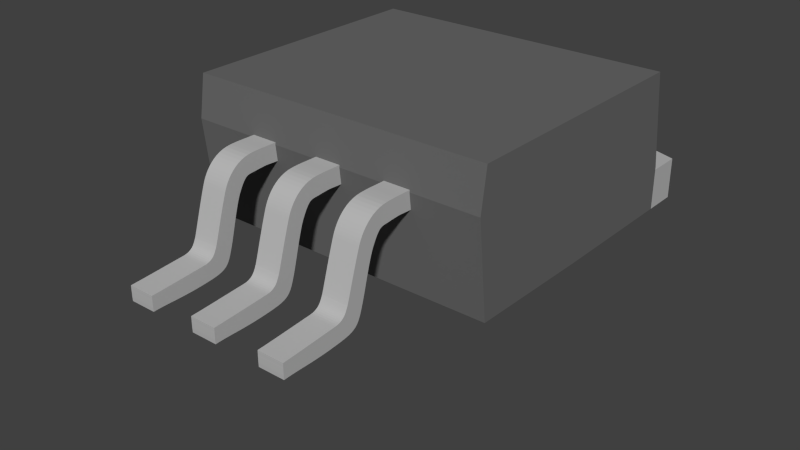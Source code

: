 # Source: TL783CKTTR.blend  (saved by Blender 2.75.0; exported with 4.5.12 LTS)
import bpy
from mathutils import Matrix  # noqa: F401  (used for matrix-valued properties, if any)

bpy.ops.wm.read_factory_settings(use_empty=True)
scene = bpy.context.scene
scene.name = 'Scene'

# ---- collections
col_collection_1 = bpy.data.collections.new('Collection 1'); scene.collection.children.link(col_collection_1)
col_collection_2 = bpy.data.collections.new('Collection 2'); scene.collection.children.link(col_collection_2)
col_collection_2.hide_render = True
col_collection_2.hide_viewport = True

# ---- materials (node trees are filled in below, after node groups)
mat_pins = bpy.data.materials.new('Pins')
mat_pins.alpha_threshold = 0.0
mat_pins.use_transparent_shadow = False
mat_pins.diffuse_color = (0.4869, 0.4869, 0.4869, 1.0)
mat_pins.roughness = 0.5
mat_body = bpy.data.materials.new('Body')
mat_body.alpha_threshold = 0.0
mat_body.use_transparent_shadow = False
mat_body.diffuse_color = (0.1424, 0.1424, 0.1424, 1.0)
mat_body.roughness = 0.5

# ---- material node trees

# ---- world
world_world = bpy.data.worlds.new('World'); scene.world = world_world
world_world.color = (0.05088, 0.05088, 0.05088)
world_world.use_sun_shadow = False
world_world.sun_shadow_jitter_overblur = 0.0
world_world.cycles.sampling_method = 'MANUAL'
world_world.cycles.sample_map_resolution = 256

# ---- meshes
me_mesh_002 = bpy.data.meshes.new('Mesh.002')
me_mesh_002.from_pydata([(-0.455, 2.378, 1.283), (-0.455, 2.257, 1.287), (-0.455, 2.162, 1.291), (-0.455, 2.085, 1.296), (-0.455, 2.024, 1.299), (-0.455, 1.971, 1.302), (-0.455, 1.923, 1.304), (-0.455, 1.874, 1.305), (-0.455, 1.818, 1.304), (-0.455, 1.751, 1.301), (-0.455, 1.667, 1.295), (-0.455, 1.561, 1.287), (-0.455, 1.428, 1.275), (-0.455, 1.356, 1.27), (-0.455, 1.292, 1.266), (-0.455, 1.236, 1.262), (-0.455, 1.185, 1.254), (-0.455, 1.138, 1.241), (-0.455, 1.094, 1.22), (-0.455, 1.051, 1.189), (-0.455, 1.007, 1.145), (-0.455, 0.9611, 1.087), (-0.455, 0.9117, 1.013), (-0.455, 0.8572, 0.9186), (-0.455, 0.7961, 0.8031), (-0.455, 0.7551, 0.7135), (-0.455, 0.7137, 0.6062), (-0.455, 0.6722, 0.4843), (-0.455, 0.6307, 0.3512), (-0.455, 0.5896, 0.2101), (-0.455, 0.5492, 0.06432), (-0.455, 0.5096, -0.08284), (-0.455, 0.4711, -0.2281), (-0.455, 0.434, -0.3682), (-0.455, 0.3985, -0.4998), (-0.455, 0.365, -0.6196), (-0.455, 0.3336, -0.7244), (-0.455, 0.2869, -0.8697), (-0.455, 0.2433, -0.9945), (-0.455, 0.1997, -1.101), (-0.455, 0.1532, -1.19), (-0.455, 0.1007, -1.264), (-0.455, 0.03922, -1.325), (-0.455, -0.03416, -1.374), (-0.455, -0.1225, -1.414), (-0.455, -0.2287, -1.446), (-0.455, -0.3558, -1.471), (-0.455, -0.5067, -1.493), (-0.455, -0.6846, -1.511), (-0.455, -0.9156, -1.531), (-0.455, -1.128, -1.545), (-0.455, -1.324, -1.554), (-0.455, -1.504, -1.559), (-0.455, -1.672, -1.562), (-0.455, -1.829, -1.563), (-0.455, -1.977, -1.562), (-0.455, -2.118, -1.562), (-0.455, -2.254, -1.563), (-0.455, -2.386, -1.565), (-0.455, -2.517, -1.57), (-0.455, -2.648, -1.579), (-0.455, -2.65, -1.52), (-0.455, -2.652, -1.469), (-0.455, -2.653, -1.424), (-0.455, -2.653, -1.383), (-0.455, -2.653, -1.346), (-0.455, -2.653, -1.31), (-0.455, -2.653, -1.276), (-0.455, -2.653, -1.241), (-0.455, -2.652, -1.203), (-0.455, -2.652, -1.163), (-0.455, -2.652, -1.118), (-0.455, -2.651, -1.067), (-0.455, -2.508, -1.058), (-0.455, -2.356, -1.049), (-0.455, -2.196, -1.038), (-0.455, -2.032, -1.027), (-0.455, -1.864, -1.015), (-0.455, -1.694, -1.002), (-0.455, -1.525, -0.9896), (-0.455, -1.357, -0.977), (-0.455, -1.192, -0.9646), (-0.455, -1.033, -0.9526), (-0.455, -0.8809, -0.9414), (-0.455, -0.7373, -0.931), (-0.455, -0.6526, -0.9199), (-0.455, -0.5797, -0.9008), (-0.455, -0.5175, -0.875), (-0.455, -0.4648, -0.8436), (-0.455, -0.4206, -0.8078), (-0.455, -0.3837, -0.7688), (-0.455, -0.3531, -0.7277), (-0.455, -0.3276, -0.6856), (-0.455, -0.3062, -0.6439), (-0.455, -0.2877, -0.6035), (-0.455, -0.271, -0.5657), (-0.455, -0.255, -0.5316), (-0.455, -0.2328, -0.4666), (-0.455, -0.2057, -0.382), (-0.455, -0.1743, -0.2802), (-0.455, -0.139, -0.1635), (-0.455, -0.09999, -0.03409), (-0.455, -0.05782, 0.1056), (-0.455, -0.01283, 0.2533), (-0.455, 0.03459, 0.4068), (-0.455, 0.08405, 0.5637), (-0.455, 0.1352, 0.7217), (-0.455, 0.1875, 0.8785), (-0.455, 0.2408, 1.032), (-0.455, 0.275, 1.119), (-0.455, 0.3182, 1.209), (-0.455, 0.3707, 1.302), (-0.455, 0.4331, 1.394), (-0.455, 0.5059, 1.484), (-0.455, 0.5894, 1.57), (-0.455, 0.6842, 1.65), (-0.455, 0.7907, 1.722), (-0.455, 0.9094, 1.783), (-0.455, 1.041, 1.832), (-0.455, 1.185, 1.867), (-0.455, 1.343, 1.886), (-0.455, 1.439, 1.891), (-0.455, 1.523, 1.894), (-0.455, 1.597, 1.896), (-0.455, 1.666, 1.897), (-0.455, 1.733, 1.897), (-0.455, 1.8, 1.896), (-0.455, 1.872, 1.895), (-0.455, 1.951, 1.894), (-0.455, 2.041, 1.893), (-0.455, 2.145, 1.892), (-0.455, 2.267, 1.892), (-0.455, 2.41, 1.893), (-0.455, 2.407, 1.779), (-0.455, 2.404, 1.687), (-0.455, 2.401, 1.614), (-0.455, 2.398, 1.557), (-0.455, 2.396, 1.512), (-0.455, 2.393, 1.477), (-0.455, 2.39, 1.448), (-0.455, 2.388, 1.422), (-0.455, 2.385, 1.396), (-0.455, 2.383, 1.366), (-0.455, 2.38, 1.33), (0.455, 2.378, 1.283), (0.455, 2.257, 1.287), (0.455, 2.162, 1.291), (0.455, 2.085, 1.296), (0.455, 2.024, 1.299), (0.455, 1.971, 1.302), (0.455, 1.923, 1.304), (0.455, 1.874, 1.305), (0.455, 1.818, 1.304), (0.455, 1.751, 1.301), (0.455, 1.667, 1.295), (0.455, 1.561, 1.287), (0.455, 1.428, 1.275), (0.455, 1.356, 1.27), (0.455, 1.292, 1.266), (0.455, 1.236, 1.262), (0.455, 1.185, 1.254), (0.455, 1.138, 1.241), (0.455, 1.094, 1.22), (0.455, 1.051, 1.189), (0.455, 1.007, 1.145), (0.455, 0.9611, 1.087), (0.455, 0.9117, 1.013), (0.455, 0.8572, 0.9186), (0.455, 0.7961, 0.8031), (0.455, 0.7551, 0.7135), (0.455, 0.7137, 0.6062), (0.455, 0.6722, 0.4843), (0.455, 0.6307, 0.3512), (0.455, 0.5896, 0.2101), (0.455, 0.5492, 0.06432), (0.455, 0.5096, -0.08284), (0.455, 0.4711, -0.2281), (0.455, 0.434, -0.3682), (0.455, 0.3985, -0.4998), (0.455, 0.365, -0.6196), (0.455, 0.3336, -0.7244), (0.455, 0.2869, -0.8697), (0.455, 0.2433, -0.9945), (0.455, 0.1997, -1.101), (0.455, 0.1532, -1.19), (0.455, 0.1007, -1.264), (0.455, 0.03922, -1.325), (0.455, -0.03416, -1.374), (0.455, -0.1225, -1.414), (0.455, -0.2287, -1.446), (0.455, -0.3558, -1.471), (0.455, -0.5067, -1.493), (0.455, -0.6846, -1.511), (0.455, -0.9156, -1.531), (0.455, -1.128, -1.545), (0.455, -1.324, -1.554), (0.455, -1.504, -1.559), (0.455, -1.672, -1.562), (0.455, -1.829, -1.563), (0.455, -1.977, -1.562), (0.455, -2.118, -1.562), (0.455, -2.254, -1.563), (0.455, -2.386, -1.565), (0.455, -2.517, -1.57), (0.455, -2.648, -1.579), (0.455, -2.65, -1.52), (0.455, -2.652, -1.469), (0.455, -2.653, -1.424), (0.455, -2.653, -1.383), (0.455, -2.653, -1.346), (0.455, -2.653, -1.31), (0.455, -2.653, -1.276), (0.455, -2.653, -1.241), (0.455, -2.652, -1.203), (0.455, -2.652, -1.163), (0.455, -2.652, -1.118), (0.455, -2.651, -1.067), (0.455, -2.508, -1.058), (0.455, -2.356, -1.049), (0.455, -2.196, -1.038), (0.455, -2.032, -1.027), (0.455, -1.864, -1.015), (0.455, -1.694, -1.002), (0.455, -1.525, -0.9896), (0.455, -1.357, -0.977), (0.455, -1.192, -0.9646), (0.455, -1.033, -0.9526), (0.455, -0.8809, -0.9414), (0.455, -0.7373, -0.931), (0.455, -0.6526, -0.9199), (0.455, -0.5797, -0.9008), (0.455, -0.5175, -0.875), (0.455, -0.4648, -0.8436), (0.455, -0.4206, -0.8078), (0.455, -0.3837, -0.7688), (0.455, -0.3531, -0.7277), (0.455, -0.3276, -0.6856), (0.455, -0.3062, -0.6439), (0.455, -0.2877, -0.6035), (0.455, -0.271, -0.5657), (0.455, -0.255, -0.5316), (0.455, -0.2328, -0.4666), (0.455, -0.2057, -0.382), (0.455, -0.1743, -0.2802), (0.455, -0.139, -0.1635), (0.455, -0.09999, -0.03409), (0.455, -0.05782, 0.1056), (0.455, -0.01283, 0.2533), (0.455, 0.03459, 0.4068), (0.455, 0.08405, 0.5637), (0.455, 0.1352, 0.7217), (0.455, 0.1875, 0.8785), (0.455, 0.2408, 1.032), (0.455, 0.275, 1.119), (0.455, 0.3182, 1.209), (0.455, 0.3707, 1.302), (0.455, 0.4331, 1.394), (0.455, 0.5059, 1.484), (0.455, 0.5894, 1.57), (0.455, 0.6842, 1.65), (0.455, 0.7907, 1.722), (0.455, 0.9094, 1.783), (0.455, 1.041, 1.832), (0.455, 1.185, 1.867), (0.455, 1.343, 1.886), (0.455, 1.439, 1.891), (0.455, 1.523, 1.894), (0.455, 1.597, 1.896), (0.455, 1.666, 1.897), (0.455, 1.733, 1.897), (0.455, 1.8, 1.896), (0.455, 1.872, 1.895), (0.455, 1.951, 1.894), (0.455, 2.041, 1.893), (0.455, 2.145, 1.892), (0.455, 2.267, 1.892), (0.455, 2.41, 1.893), (0.455, 2.407, 1.779), (0.455, 2.404, 1.687), (0.455, 2.401, 1.614), (0.455, 2.398, 1.557), (0.455, 2.396, 1.512), (0.455, 2.393, 1.477), (0.455, 2.39, 1.448), (0.455, 2.388, 1.422), (0.455, 2.385, 1.396), (0.455, 2.383, 1.366), (0.455, 2.38, 1.33)], [], [(0, 1, 2, 3, 4, 5, 6, 7, 8, 9, 10, 11, 12, 13, 14, 15, 16, 17, 18, 19, 20, 21, 22, 23, 24, 25, 26, 27, 28, 29, 30, 31, 32, 33, 34, 35, 36, 37, 38, 39, 40, 41, 42, 43, 44, 45, 46, 47, 48, 49, 50, 51, 52, 53, 54, 55, 56, 57, 58, 59, 60, 61, 62, 63, 64, 65, 66, 67, 68, 69, 70, 71, 72, 73, 74, 75, 76, 77, 78, 79, 80, 81, 82, 83, 84, 85, 86, 87, 88, 89, 90, 91, 92, 93, 94, 95, 96, 97, 98, 99, 100, 101, 102, 103, 104, 105, 106, 107, 108, 109, 110, 111, 112, 113, 114, 115, 116, 117, 118, 119, 120, 121, 122, 123, 124, 125, 126, 127, 128, 129, 130, 131, 132, 133, 134, 135, 136, 137, 138, 139, 140, 141, 142, 143), (144, 287, 286, 285, 284, 283, 282, 281, 280, 279, 278, 277, 276, 275, 274, 273, 272, 271, 270, 269, 268, 267, 266, 265, 264, 263, 262, 261, 260, 259, 258, 257, 256, 255, 254, 253, 252, 251, 250, 249, 248, 247, 246, 245, 244, 243, 242, 241, 240, 239, 238, 237, 236, 235, 234, 233, 232, 231, 230, 229, 228, 227, 226, 225, 224, 223, 222, 221, 220, 219, 218, 217, 216, 215, 214, 213, 212, 211, 210, 209, 208, 207, 206, 205, 204, 203, 202, 201, 200, 199, 198, 197, 196, 195, 194, 193, 192, 191, 190, 189, 188, 187, 186, 185, 184, 183, 182, 181, 180, 179, 178, 177, 176, 175, 174, 173, 172, 171, 170, 169, 168, 167, 166, 165, 164, 163, 162, 161, 160, 159, 158, 157, 156, 155, 154, 153, 152, 151, 150, 149, 148, 147, 146, 145), (43, 42, 186, 187), (95, 94, 238, 239), (44, 43, 187, 188), (96, 95, 239, 240), (45, 44, 188, 189), (97, 96, 240, 241), (46, 45, 189, 190), (98, 97, 241, 242), (47, 46, 190, 191), (99, 98, 242, 243), (48, 47, 191, 192), (100, 99, 243, 244), (49, 48, 192, 193), (101, 100, 244, 245), (50, 49, 193, 194), (102, 101, 245, 246), (51, 50, 194, 195), (103, 102, 246, 247), (52, 51, 195, 196), (1, 0, 144, 145), (104, 103, 247, 248), (53, 52, 196, 197), (2, 1, 145, 146), (105, 104, 248, 249), (54, 53, 197, 198), (3, 2, 146, 147), (106, 105, 249, 250), (55, 54, 198, 199), (4, 3, 147, 148), (107, 106, 250, 251), (56, 55, 199, 200), (5, 4, 148, 149), (108, 107, 251, 252), (57, 56, 200, 201), (6, 5, 149, 150), (109, 108, 252, 253), (58, 57, 201, 202), (7, 6, 150, 151), (110, 109, 253, 254), (59, 58, 202, 203), (8, 7, 151, 152), (111, 110, 254, 255), (60, 59, 203, 204), (9, 8, 152, 153), (112, 111, 255, 256), (61, 60, 204, 205), (10, 9, 153, 154), (113, 112, 256, 257), (62, 61, 205, 206), (11, 10, 154, 155), (114, 113, 257, 258), (63, 62, 206, 207), (12, 11, 155, 156), (115, 114, 258, 259), (64, 63, 207, 208), (13, 12, 156, 157), (116, 115, 259, 260), (65, 64, 208, 209), (14, 13, 157, 158), (117, 116, 260, 261), (66, 65, 209, 210), (15, 14, 158, 159), (118, 117, 261, 262), (67, 66, 210, 211), (16, 15, 159, 160), (119, 118, 262, 263), (68, 67, 211, 212), (17, 16, 160, 161), (120, 119, 263, 264), (69, 68, 212, 213), (18, 17, 161, 162), (121, 120, 264, 265), (70, 69, 213, 214), (19, 18, 162, 163), (122, 121, 265, 266), (71, 70, 214, 215), (20, 19, 163, 164), (123, 122, 266, 267), (72, 71, 215, 216), (21, 20, 164, 165), (124, 123, 267, 268), (73, 72, 216, 217), (22, 21, 165, 166), (125, 124, 268, 269), (74, 73, 217, 218), (23, 22, 166, 167), (126, 125, 269, 270), (75, 74, 218, 219), (24, 23, 167, 168), (127, 126, 270, 271), (76, 75, 219, 220), (25, 24, 168, 169), (128, 127, 271, 272), (77, 76, 220, 221), (26, 25, 169, 170), (129, 128, 272, 273), (78, 77, 221, 222), (27, 26, 170, 171), (130, 129, 273, 274), (79, 78, 222, 223), (28, 27, 171, 172), (131, 130, 274, 275), (80, 79, 223, 224), (29, 28, 172, 173), (132, 131, 275, 276), (81, 80, 224, 225), (30, 29, 173, 174), (133, 132, 276, 277), (82, 81, 225, 226), (31, 30, 174, 175), (134, 133, 277, 278), (83, 82, 226, 227), (32, 31, 175, 176), (135, 134, 278, 279), (84, 83, 227, 228), (33, 32, 176, 177), (136, 135, 279, 280), (85, 84, 228, 229), (34, 33, 177, 178), (137, 136, 280, 281), (86, 85, 229, 230), (35, 34, 178, 179), (138, 137, 281, 282), (87, 86, 230, 231), (36, 35, 179, 180), (139, 138, 282, 283), (88, 87, 231, 232), (37, 36, 180, 181), (140, 139, 283, 284), (89, 88, 232, 233), (38, 37, 181, 182), (141, 140, 284, 285), (90, 89, 233, 234), (39, 38, 182, 183), (142, 141, 285, 286), (91, 90, 234, 235), (40, 39, 183, 184), (143, 142, 286, 287), (92, 91, 235, 236), (41, 40, 184, 185), (0, 143, 287, 144), (93, 92, 236, 237), (42, 41, 185, 186), (94, 93, 237, 238)])
me_mesh_002.materials.append(mat_pins)
me_mesh_002.use_remesh_preserve_volume = False
me_mesh_002.use_remesh_preserve_attributes = False
me_mesh_002.use_mirror_vertex_groups = False
me_mesh_002.update()
me_mesh_001 = bpy.data.meshes.new('Mesh.001')
me_mesh_001.from_pydata([(-0.455, 2.378, 1.283), (-0.455, 2.257, 1.287), (-0.455, 2.162, 1.291), (-0.455, 2.085, 1.296), (-0.455, 2.024, 1.299), (-0.455, 1.971, 1.302), (-0.455, 1.923, 1.304), (-0.455, 1.874, 1.305), (-0.455, 1.818, 1.304), (-0.455, 1.751, 1.301), (-0.455, 1.667, 1.295), (-0.455, 1.561, 1.287), (-0.455, 1.428, 1.275), (-0.455, 1.356, 1.27), (-0.455, 1.292, 1.266), (-0.455, 1.236, 1.262), (-0.455, 1.185, 1.254), (-0.455, 1.138, 1.241), (-0.455, 1.094, 1.22), (-0.455, 1.051, 1.189), (-0.455, 1.007, 1.145), (-0.455, 0.9611, 1.087), (-0.455, 0.9117, 1.013), (-0.455, 0.8572, 0.9186), (-0.455, 0.7961, 0.8031), (-0.455, 0.7551, 0.7135), (-0.455, 0.7137, 0.6062), (-0.455, 0.6722, 0.4843), (-0.455, 0.6307, 0.3512), (-0.455, 0.5896, 0.2101), (-0.455, 0.5492, 0.06432), (-0.455, 0.5096, -0.08284), (-0.455, 0.4711, -0.2281), (-0.455, 0.434, -0.3682), (-0.455, 0.3985, -0.4998), (-0.455, 0.365, -0.6196), (-0.455, 0.3336, -0.7244), (-0.455, 0.2869, -0.8697), (-0.455, 0.2433, -0.9945), (-0.455, 0.1997, -1.101), (-0.455, 0.1532, -1.19), (-0.455, 0.1007, -1.264), (-0.455, 0.03922, -1.325), (-0.455, -0.03416, -1.374), (-0.455, -0.1225, -1.414), (-0.455, -0.2287, -1.446), (-0.455, -0.3558, -1.471), (-0.455, -0.5067, -1.493), (-0.455, -0.6846, -1.511), (-0.455, -0.9156, -1.531), (-0.455, -1.128, -1.545), (-0.455, -1.324, -1.554), (-0.455, -1.504, -1.559), (-0.455, -1.672, -1.562), (-0.455, -1.829, -1.563), (-0.455, -1.977, -1.562), (-0.455, -2.118, -1.562), (-0.455, -2.254, -1.563), (-0.455, -2.386, -1.565), (-0.455, -2.517, -1.57), (-0.455, -2.648, -1.579), (-0.455, -2.65, -1.52), (-0.455, -2.652, -1.469), (-0.455, -2.653, -1.424), (-0.455, -2.653, -1.383), (-0.455, -2.653, -1.346), (-0.455, -2.653, -1.31), (-0.455, -2.653, -1.276), (-0.455, -2.653, -1.241), (-0.455, -2.652, -1.203), (-0.455, -2.652, -1.163), (-0.455, -2.652, -1.118), (-0.455, -2.651, -1.067), (-0.455, -2.508, -1.058), (-0.455, -2.356, -1.049), (-0.455, -2.196, -1.038), (-0.455, -2.032, -1.027), (-0.455, -1.864, -1.015), (-0.455, -1.694, -1.002), (-0.455, -1.525, -0.9896), (-0.455, -1.357, -0.977), (-0.455, -1.192, -0.9646), (-0.455, -1.033, -0.9526), (-0.455, -0.8809, -0.9414), (-0.455, -0.7373, -0.931), (-0.455, -0.6526, -0.9199), (-0.455, -0.5797, -0.9008), (-0.455, -0.5175, -0.875), (-0.455, -0.4648, -0.8436), (-0.455, -0.4206, -0.8078), (-0.455, -0.3837, -0.7688), (-0.455, -0.3531, -0.7277), (-0.455, -0.3276, -0.6856), (-0.455, -0.3062, -0.6439), (-0.455, -0.2877, -0.6035), (-0.455, -0.271, -0.5657), (-0.455, -0.255, -0.5316), (-0.455, -0.2328, -0.4666), (-0.455, -0.2057, -0.382), (-0.455, -0.1743, -0.2802), (-0.455, -0.139, -0.1635), (-0.455, -0.09999, -0.03409), (-0.455, -0.05782, 0.1056), (-0.455, -0.01283, 0.2533), (-0.455, 0.03459, 0.4068), (-0.455, 0.08405, 0.5637), (-0.455, 0.1352, 0.7217), (-0.455, 0.1875, 0.8785), (-0.455, 0.2408, 1.032), (-0.455, 0.275, 1.119), (-0.455, 0.3182, 1.209), (-0.455, 0.3707, 1.302), (-0.455, 0.4331, 1.394), (-0.455, 0.5059, 1.484), (-0.455, 0.5894, 1.57), (-0.455, 0.6842, 1.65), (-0.455, 0.7907, 1.722), (-0.455, 0.9094, 1.783), (-0.455, 1.041, 1.832), (-0.455, 1.185, 1.867), (-0.455, 1.343, 1.886), (-0.455, 1.439, 1.891), (-0.455, 1.523, 1.894), (-0.455, 1.597, 1.896), (-0.455, 1.666, 1.897), (-0.455, 1.733, 1.897), (-0.455, 1.8, 1.896), (-0.455, 1.872, 1.895), (-0.455, 1.951, 1.894), (-0.455, 2.041, 1.893), (-0.455, 2.145, 1.892), (-0.455, 2.267, 1.892), (-0.455, 2.41, 1.893), (-0.455, 2.407, 1.779), (-0.455, 2.404, 1.687), (-0.455, 2.401, 1.614), (-0.455, 2.398, 1.557), (-0.455, 2.396, 1.512), (-0.455, 2.393, 1.477), (-0.455, 2.39, 1.448), (-0.455, 2.388, 1.422), (-0.455, 2.385, 1.396), (-0.455, 2.383, 1.366), (-0.455, 2.38, 1.33), (0.455, 2.378, 1.283), (0.455, 2.257, 1.287), (0.455, 2.162, 1.291), (0.455, 2.085, 1.296), (0.455, 2.024, 1.299), (0.455, 1.971, 1.302), (0.455, 1.923, 1.304), (0.455, 1.874, 1.305), (0.455, 1.818, 1.304), (0.455, 1.751, 1.301), (0.455, 1.667, 1.295), (0.455, 1.561, 1.287), (0.455, 1.428, 1.275), (0.455, 1.356, 1.27), (0.455, 1.292, 1.266), (0.455, 1.236, 1.262), (0.455, 1.185, 1.254), (0.455, 1.138, 1.241), (0.455, 1.094, 1.22), (0.455, 1.051, 1.189), (0.455, 1.007, 1.145), (0.455, 0.9611, 1.087), (0.455, 0.9117, 1.013), (0.455, 0.8572, 0.9186), (0.455, 0.7961, 0.8031), (0.455, 0.7551, 0.7135), (0.455, 0.7137, 0.6062), (0.455, 0.6722, 0.4843), (0.455, 0.6307, 0.3512), (0.455, 0.5896, 0.2101), (0.455, 0.5492, 0.06432), (0.455, 0.5096, -0.08284), (0.455, 0.4711, -0.2281), (0.455, 0.434, -0.3682), (0.455, 0.3985, -0.4998), (0.455, 0.365, -0.6196), (0.455, 0.3336, -0.7244), (0.455, 0.2869, -0.8697), (0.455, 0.2433, -0.9945), (0.455, 0.1997, -1.101), (0.455, 0.1532, -1.19), (0.455, 0.1007, -1.264), (0.455, 0.03922, -1.325), (0.455, -0.03416, -1.374), (0.455, -0.1225, -1.414), (0.455, -0.2287, -1.446), (0.455, -0.3558, -1.471), (0.455, -0.5067, -1.493), (0.455, -0.6846, -1.511), (0.455, -0.9156, -1.531), (0.455, -1.128, -1.545), (0.455, -1.324, -1.554), (0.455, -1.504, -1.559), (0.455, -1.672, -1.562), (0.455, -1.829, -1.563), (0.455, -1.977, -1.562), (0.455, -2.118, -1.562), (0.455, -2.254, -1.563), (0.455, -2.386, -1.565), (0.455, -2.517, -1.57), (0.455, -2.648, -1.579), (0.455, -2.65, -1.52), (0.455, -2.652, -1.469), (0.455, -2.653, -1.424), (0.455, -2.653, -1.383), (0.455, -2.653, -1.346), (0.455, -2.653, -1.31), (0.455, -2.653, -1.276), (0.455, -2.653, -1.241), (0.455, -2.652, -1.203), (0.455, -2.652, -1.163), (0.455, -2.652, -1.118), (0.455, -2.651, -1.067), (0.455, -2.508, -1.058), (0.455, -2.356, -1.049), (0.455, -2.196, -1.038), (0.455, -2.032, -1.027), (0.455, -1.864, -1.015), (0.455, -1.694, -1.002), (0.455, -1.525, -0.9896), (0.455, -1.357, -0.977), (0.455, -1.192, -0.9646), (0.455, -1.033, -0.9526), (0.455, -0.8809, -0.9414), (0.455, -0.7373, -0.931), (0.455, -0.6526, -0.9199), (0.455, -0.5797, -0.9008), (0.455, -0.5175, -0.875), (0.455, -0.4648, -0.8436), (0.455, -0.4206, -0.8078), (0.455, -0.3837, -0.7688), (0.455, -0.3531, -0.7277), (0.455, -0.3276, -0.6856), (0.455, -0.3062, -0.6439), (0.455, -0.2877, -0.6035), (0.455, -0.271, -0.5657), (0.455, -0.255, -0.5316), (0.455, -0.2328, -0.4666), (0.455, -0.2057, -0.382), (0.455, -0.1743, -0.2802), (0.455, -0.139, -0.1635), (0.455, -0.09999, -0.03409), (0.455, -0.05782, 0.1056), (0.455, -0.01283, 0.2533), (0.455, 0.03459, 0.4068), (0.455, 0.08405, 0.5637), (0.455, 0.1352, 0.7217), (0.455, 0.1875, 0.8785), (0.455, 0.2408, 1.032), (0.455, 0.275, 1.119), (0.455, 0.3182, 1.209), (0.455, 0.3707, 1.302), (0.455, 0.4331, 1.394), (0.455, 0.5059, 1.484), (0.455, 0.5894, 1.57), (0.455, 0.6842, 1.65), (0.455, 0.7907, 1.722), (0.455, 0.9094, 1.783), (0.455, 1.041, 1.832), (0.455, 1.185, 1.867), (0.455, 1.343, 1.886), (0.455, 1.439, 1.891), (0.455, 1.523, 1.894), (0.455, 1.597, 1.896), (0.455, 1.666, 1.897), (0.455, 1.733, 1.897), (0.455, 1.8, 1.896), (0.455, 1.872, 1.895), (0.455, 1.951, 1.894), (0.455, 2.041, 1.893), (0.455, 2.145, 1.892), (0.455, 2.267, 1.892), (0.455, 2.41, 1.893), (0.455, 2.407, 1.779), (0.455, 2.404, 1.687), (0.455, 2.401, 1.614), (0.455, 2.398, 1.557), (0.455, 2.396, 1.512), (0.455, 2.393, 1.477), (0.455, 2.39, 1.448), (0.455, 2.388, 1.422), (0.455, 2.385, 1.396), (0.455, 2.383, 1.366), (0.455, 2.38, 1.33)], [], [(0, 1, 2, 3, 4, 5, 6, 7, 8, 9, 10, 11, 12, 13, 14, 15, 16, 17, 18, 19, 20, 21, 22, 23, 24, 25, 26, 27, 28, 29, 30, 31, 32, 33, 34, 35, 36, 37, 38, 39, 40, 41, 42, 43, 44, 45, 46, 47, 48, 49, 50, 51, 52, 53, 54, 55, 56, 57, 58, 59, 60, 61, 62, 63, 64, 65, 66, 67, 68, 69, 70, 71, 72, 73, 74, 75, 76, 77, 78, 79, 80, 81, 82, 83, 84, 85, 86, 87, 88, 89, 90, 91, 92, 93, 94, 95, 96, 97, 98, 99, 100, 101, 102, 103, 104, 105, 106, 107, 108, 109, 110, 111, 112, 113, 114, 115, 116, 117, 118, 119, 120, 121, 122, 123, 124, 125, 126, 127, 128, 129, 130, 131, 132, 133, 134, 135, 136, 137, 138, 139, 140, 141, 142, 143), (144, 287, 286, 285, 284, 283, 282, 281, 280, 279, 278, 277, 276, 275, 274, 273, 272, 271, 270, 269, 268, 267, 266, 265, 264, 263, 262, 261, 260, 259, 258, 257, 256, 255, 254, 253, 252, 251, 250, 249, 248, 247, 246, 245, 244, 243, 242, 241, 240, 239, 238, 237, 236, 235, 234, 233, 232, 231, 230, 229, 228, 227, 226, 225, 224, 223, 222, 221, 220, 219, 218, 217, 216, 215, 214, 213, 212, 211, 210, 209, 208, 207, 206, 205, 204, 203, 202, 201, 200, 199, 198, 197, 196, 195, 194, 193, 192, 191, 190, 189, 188, 187, 186, 185, 184, 183, 182, 181, 180, 179, 178, 177, 176, 175, 174, 173, 172, 171, 170, 169, 168, 167, 166, 165, 164, 163, 162, 161, 160, 159, 158, 157, 156, 155, 154, 153, 152, 151, 150, 149, 148, 147, 146, 145), (43, 42, 186, 187), (95, 94, 238, 239), (44, 43, 187, 188), (96, 95, 239, 240), (45, 44, 188, 189), (97, 96, 240, 241), (46, 45, 189, 190), (98, 97, 241, 242), (47, 46, 190, 191), (99, 98, 242, 243), (48, 47, 191, 192), (100, 99, 243, 244), (49, 48, 192, 193), (101, 100, 244, 245), (50, 49, 193, 194), (102, 101, 245, 246), (51, 50, 194, 195), (103, 102, 246, 247), (52, 51, 195, 196), (1, 0, 144, 145), (104, 103, 247, 248), (53, 52, 196, 197), (2, 1, 145, 146), (105, 104, 248, 249), (54, 53, 197, 198), (3, 2, 146, 147), (106, 105, 249, 250), (55, 54, 198, 199), (4, 3, 147, 148), (107, 106, 250, 251), (56, 55, 199, 200), (5, 4, 148, 149), (108, 107, 251, 252), (57, 56, 200, 201), (6, 5, 149, 150), (109, 108, 252, 253), (58, 57, 201, 202), (7, 6, 150, 151), (110, 109, 253, 254), (59, 58, 202, 203), (8, 7, 151, 152), (111, 110, 254, 255), (60, 59, 203, 204), (9, 8, 152, 153), (112, 111, 255, 256), (61, 60, 204, 205), (10, 9, 153, 154), (113, 112, 256, 257), (62, 61, 205, 206), (11, 10, 154, 155), (114, 113, 257, 258), (63, 62, 206, 207), (12, 11, 155, 156), (115, 114, 258, 259), (64, 63, 207, 208), (13, 12, 156, 157), (116, 115, 259, 260), (65, 64, 208, 209), (14, 13, 157, 158), (117, 116, 260, 261), (66, 65, 209, 210), (15, 14, 158, 159), (118, 117, 261, 262), (67, 66, 210, 211), (16, 15, 159, 160), (119, 118, 262, 263), (68, 67, 211, 212), (17, 16, 160, 161), (120, 119, 263, 264), (69, 68, 212, 213), (18, 17, 161, 162), (121, 120, 264, 265), (70, 69, 213, 214), (19, 18, 162, 163), (122, 121, 265, 266), (71, 70, 214, 215), (20, 19, 163, 164), (123, 122, 266, 267), (72, 71, 215, 216), (21, 20, 164, 165), (124, 123, 267, 268), (73, 72, 216, 217), (22, 21, 165, 166), (125, 124, 268, 269), (74, 73, 217, 218), (23, 22, 166, 167), (126, 125, 269, 270), (75, 74, 218, 219), (24, 23, 167, 168), (127, 126, 270, 271), (76, 75, 219, 220), (25, 24, 168, 169), (128, 127, 271, 272), (77, 76, 220, 221), (26, 25, 169, 170), (129, 128, 272, 273), (78, 77, 221, 222), (27, 26, 170, 171), (130, 129, 273, 274), (79, 78, 222, 223), (28, 27, 171, 172), (131, 130, 274, 275), (80, 79, 223, 224), (29, 28, 172, 173), (132, 131, 275, 276), (81, 80, 224, 225), (30, 29, 173, 174), (133, 132, 276, 277), (82, 81, 225, 226), (31, 30, 174, 175), (134, 133, 277, 278), (83, 82, 226, 227), (32, 31, 175, 176), (135, 134, 278, 279), (84, 83, 227, 228), (33, 32, 176, 177), (136, 135, 279, 280), (85, 84, 228, 229), (34, 33, 177, 178), (137, 136, 280, 281), (86, 85, 229, 230), (35, 34, 178, 179), (138, 137, 281, 282), (87, 86, 230, 231), (36, 35, 179, 180), (139, 138, 282, 283), (88, 87, 231, 232), (37, 36, 180, 181), (140, 139, 283, 284), (89, 88, 232, 233), (38, 37, 181, 182), (141, 140, 284, 285), (90, 89, 233, 234), (39, 38, 182, 183), (142, 141, 285, 286), (91, 90, 234, 235), (40, 39, 183, 184), (143, 142, 286, 287), (92, 91, 235, 236), (41, 40, 184, 185), (0, 143, 287, 144), (93, 92, 236, 237), (42, 41, 185, 186), (94, 93, 237, 238)])
me_mesh_001.materials.append(mat_pins)
me_mesh_001.use_remesh_preserve_volume = False
me_mesh_001.use_remesh_preserve_attributes = False
me_mesh_001.use_mirror_vertex_groups = False
me_mesh_001.update()
me_mesh = bpy.data.meshes.new('Mesh')
me_mesh.from_pydata([(-0.455, 2.378, 1.283), (-0.455, 2.257, 1.287), (-0.455, 2.162, 1.291), (-0.455, 2.085, 1.296), (-0.455, 2.024, 1.299), (-0.455, 1.971, 1.302), (-0.455, 1.923, 1.304), (-0.455, 1.874, 1.305), (-0.455, 1.818, 1.304), (-0.455, 1.751, 1.301), (-0.455, 1.667, 1.295), (-0.455, 1.561, 1.287), (-0.455, 1.428, 1.275), (-0.455, 1.356, 1.27), (-0.455, 1.292, 1.266), (-0.455, 1.236, 1.262), (-0.455, 1.185, 1.254), (-0.455, 1.138, 1.241), (-0.455, 1.094, 1.22), (-0.455, 1.051, 1.189), (-0.455, 1.007, 1.145), (-0.455, 0.9611, 1.087), (-0.455, 0.9117, 1.013), (-0.455, 0.8572, 0.9186), (-0.455, 0.7961, 0.8031), (-0.455, 0.7551, 0.7135), (-0.455, 0.7137, 0.6062), (-0.455, 0.6722, 0.4843), (-0.455, 0.6307, 0.3512), (-0.455, 0.5896, 0.2101), (-0.455, 0.5492, 0.06432), (-0.455, 0.5096, -0.08284), (-0.455, 0.4711, -0.2281), (-0.455, 0.434, -0.3682), (-0.455, 0.3985, -0.4998), (-0.455, 0.365, -0.6196), (-0.455, 0.3336, -0.7244), (-0.455, 0.2869, -0.8697), (-0.455, 0.2433, -0.9945), (-0.455, 0.1997, -1.101), (-0.455, 0.1532, -1.19), (-0.455, 0.1007, -1.264), (-0.455, 0.03922, -1.325), (-0.455, -0.03416, -1.374), (-0.455, -0.1225, -1.414), (-0.455, -0.2287, -1.446), (-0.455, -0.3558, -1.471), (-0.455, -0.5067, -1.493), (-0.455, -0.6846, -1.511), (-0.455, -0.9156, -1.531), (-0.455, -1.128, -1.545), (-0.455, -1.324, -1.554), (-0.455, -1.504, -1.559), (-0.455, -1.672, -1.562), (-0.455, -1.829, -1.563), (-0.455, -1.977, -1.562), (-0.455, -2.118, -1.562), (-0.455, -2.254, -1.563), (-0.455, -2.386, -1.565), (-0.455, -2.517, -1.57), (-0.455, -2.648, -1.579), (-0.455, -2.65, -1.52), (-0.455, -2.652, -1.469), (-0.455, -2.653, -1.424), (-0.455, -2.653, -1.383), (-0.455, -2.653, -1.346), (-0.455, -2.653, -1.31), (-0.455, -2.653, -1.276), (-0.455, -2.653, -1.241), (-0.455, -2.652, -1.203), (-0.455, -2.652, -1.163), (-0.455, -2.652, -1.118), (-0.455, -2.651, -1.067), (-0.455, -2.508, -1.058), (-0.455, -2.356, -1.049), (-0.455, -2.196, -1.038), (-0.455, -2.032, -1.027), (-0.455, -1.864, -1.015), (-0.455, -1.694, -1.002), (-0.455, -1.525, -0.9896), (-0.455, -1.357, -0.977), (-0.455, -1.192, -0.9646), (-0.455, -1.033, -0.9526), (-0.455, -0.8809, -0.9414), (-0.455, -0.7373, -0.931), (-0.455, -0.6526, -0.9199), (-0.455, -0.5797, -0.9008), (-0.455, -0.5175, -0.875), (-0.455, -0.4648, -0.8436), (-0.455, -0.4206, -0.8078), (-0.455, -0.3837, -0.7688), (-0.455, -0.3531, -0.7277), (-0.455, -0.3276, -0.6856), (-0.455, -0.3062, -0.6439), (-0.455, -0.2877, -0.6035), (-0.455, -0.271, -0.5657), (-0.455, -0.255, -0.5316), (-0.455, -0.2328, -0.4666), (-0.455, -0.2057, -0.382), (-0.455, -0.1743, -0.2802), (-0.455, -0.139, -0.1635), (-0.455, -0.09999, -0.03409), (-0.455, -0.05782, 0.1056), (-0.455, -0.01283, 0.2533), (-0.455, 0.03459, 0.4068), (-0.455, 0.08405, 0.5637), (-0.455, 0.1352, 0.7217), (-0.455, 0.1875, 0.8785), (-0.455, 0.2408, 1.032), (-0.455, 0.275, 1.119), (-0.455, 0.3182, 1.209), (-0.455, 0.3707, 1.302), (-0.455, 0.4331, 1.394), (-0.455, 0.5059, 1.484), (-0.455, 0.5894, 1.57), (-0.455, 0.6842, 1.65), (-0.455, 0.7907, 1.722), (-0.455, 0.9094, 1.783), (-0.455, 1.041, 1.832), (-0.455, 1.185, 1.867), (-0.455, 1.343, 1.886), (-0.455, 1.439, 1.891), (-0.455, 1.523, 1.894), (-0.455, 1.597, 1.896), (-0.455, 1.666, 1.897), (-0.455, 1.733, 1.897), (-0.455, 1.8, 1.896), (-0.455, 1.872, 1.895), (-0.455, 1.951, 1.894), (-0.455, 2.041, 1.893), (-0.455, 2.145, 1.892), (-0.455, 2.267, 1.892), (-0.455, 2.41, 1.893), (-0.455, 2.407, 1.779), (-0.455, 2.404, 1.687), (-0.455, 2.401, 1.614), (-0.455, 2.398, 1.557), (-0.455, 2.396, 1.512), (-0.455, 2.393, 1.477), (-0.455, 2.39, 1.448), (-0.455, 2.388, 1.422), (-0.455, 2.385, 1.396), (-0.455, 2.383, 1.366), (-0.455, 2.38, 1.33), (0.455, 2.378, 1.283), (0.455, 2.257, 1.287), (0.455, 2.162, 1.291), (0.455, 2.085, 1.296), (0.455, 2.024, 1.299), (0.455, 1.971, 1.302), (0.455, 1.923, 1.304), (0.455, 1.874, 1.305), (0.455, 1.818, 1.304), (0.455, 1.751, 1.301), (0.455, 1.667, 1.295), (0.455, 1.561, 1.287), (0.455, 1.428, 1.275), (0.455, 1.356, 1.27), (0.455, 1.292, 1.266), (0.455, 1.236, 1.262), (0.455, 1.185, 1.254), (0.455, 1.138, 1.241), (0.455, 1.094, 1.22), (0.455, 1.051, 1.189), (0.455, 1.007, 1.145), (0.455, 0.9611, 1.087), (0.455, 0.9117, 1.013), (0.455, 0.8572, 0.9186), (0.455, 0.7961, 0.8031), (0.455, 0.7551, 0.7135), (0.455, 0.7137, 0.6062), (0.455, 0.6722, 0.4843), (0.455, 0.6307, 0.3512), (0.455, 0.5896, 0.2101), (0.455, 0.5492, 0.06432), (0.455, 0.5096, -0.08284), (0.455, 0.4711, -0.2281), (0.455, 0.434, -0.3682), (0.455, 0.3985, -0.4998), (0.455, 0.365, -0.6196), (0.455, 0.3336, -0.7244), (0.455, 0.2869, -0.8697), (0.455, 0.2433, -0.9945), (0.455, 0.1997, -1.101), (0.455, 0.1532, -1.19), (0.455, 0.1007, -1.264), (0.455, 0.03922, -1.325), (0.455, -0.03416, -1.374), (0.455, -0.1225, -1.414), (0.455, -0.2287, -1.446), (0.455, -0.3558, -1.471), (0.455, -0.5067, -1.493), (0.455, -0.6846, -1.511), (0.455, -0.9156, -1.531), (0.455, -1.128, -1.545), (0.455, -1.324, -1.554), (0.455, -1.504, -1.559), (0.455, -1.672, -1.562), (0.455, -1.829, -1.563), (0.455, -1.977, -1.562), (0.455, -2.118, -1.562), (0.455, -2.254, -1.563), (0.455, -2.386, -1.565), (0.455, -2.517, -1.57), (0.455, -2.648, -1.579), (0.455, -2.65, -1.52), (0.455, -2.652, -1.469), (0.455, -2.653, -1.424), (0.455, -2.653, -1.383), (0.455, -2.653, -1.346), (0.455, -2.653, -1.31), (0.455, -2.653, -1.276), (0.455, -2.653, -1.241), (0.455, -2.652, -1.203), (0.455, -2.652, -1.163), (0.455, -2.652, -1.118), (0.455, -2.651, -1.067), (0.455, -2.508, -1.058), (0.455, -2.356, -1.049), (0.455, -2.196, -1.038), (0.455, -2.032, -1.027), (0.455, -1.864, -1.015), (0.455, -1.694, -1.002), (0.455, -1.525, -0.9896), (0.455, -1.357, -0.977), (0.455, -1.192, -0.9646), (0.455, -1.033, -0.9526), (0.455, -0.8809, -0.9414), (0.455, -0.7373, -0.931), (0.455, -0.6526, -0.9199), (0.455, -0.5797, -0.9008), (0.455, -0.5175, -0.875), (0.455, -0.4648, -0.8436), (0.455, -0.4206, -0.8078), (0.455, -0.3837, -0.7688), (0.455, -0.3531, -0.7277), (0.455, -0.3276, -0.6856), (0.455, -0.3062, -0.6439), (0.455, -0.2877, -0.6035), (0.455, -0.271, -0.5657), (0.455, -0.255, -0.5316), (0.455, -0.2328, -0.4666), (0.455, -0.2057, -0.382), (0.455, -0.1743, -0.2802), (0.455, -0.139, -0.1635), (0.455, -0.09999, -0.03409), (0.455, -0.05782, 0.1056), (0.455, -0.01283, 0.2533), (0.455, 0.03459, 0.4068), (0.455, 0.08405, 0.5637), (0.455, 0.1352, 0.7217), (0.455, 0.1875, 0.8785), (0.455, 0.2408, 1.032), (0.455, 0.275, 1.119), (0.455, 0.3182, 1.209), (0.455, 0.3707, 1.302), (0.455, 0.4331, 1.394), (0.455, 0.5059, 1.484), (0.455, 0.5894, 1.57), (0.455, 0.6842, 1.65), (0.455, 0.7907, 1.722), (0.455, 0.9094, 1.783), (0.455, 1.041, 1.832), (0.455, 1.185, 1.867), (0.455, 1.343, 1.886), (0.455, 1.439, 1.891), (0.455, 1.523, 1.894), (0.455, 1.597, 1.896), (0.455, 1.666, 1.897), (0.455, 1.733, 1.897), (0.455, 1.8, 1.896), (0.455, 1.872, 1.895), (0.455, 1.951, 1.894), (0.455, 2.041, 1.893), (0.455, 2.145, 1.892), (0.455, 2.267, 1.892), (0.455, 2.41, 1.893), (0.455, 2.407, 1.779), (0.455, 2.404, 1.687), (0.455, 2.401, 1.614), (0.455, 2.398, 1.557), (0.455, 2.396, 1.512), (0.455, 2.393, 1.477), (0.455, 2.39, 1.448), (0.455, 2.388, 1.422), (0.455, 2.385, 1.396), (0.455, 2.383, 1.366), (0.455, 2.38, 1.33)], [], [(0, 1, 2, 3, 4, 5, 6, 7, 8, 9, 10, 11, 12, 13, 14, 15, 16, 17, 18, 19, 20, 21, 22, 23, 24, 25, 26, 27, 28, 29, 30, 31, 32, 33, 34, 35, 36, 37, 38, 39, 40, 41, 42, 43, 44, 45, 46, 47, 48, 49, 50, 51, 52, 53, 54, 55, 56, 57, 58, 59, 60, 61, 62, 63, 64, 65, 66, 67, 68, 69, 70, 71, 72, 73, 74, 75, 76, 77, 78, 79, 80, 81, 82, 83, 84, 85, 86, 87, 88, 89, 90, 91, 92, 93, 94, 95, 96, 97, 98, 99, 100, 101, 102, 103, 104, 105, 106, 107, 108, 109, 110, 111, 112, 113, 114, 115, 116, 117, 118, 119, 120, 121, 122, 123, 124, 125, 126, 127, 128, 129, 130, 131, 132, 133, 134, 135, 136, 137, 138, 139, 140, 141, 142, 143), (144, 287, 286, 285, 284, 283, 282, 281, 280, 279, 278, 277, 276, 275, 274, 273, 272, 271, 270, 269, 268, 267, 266, 265, 264, 263, 262, 261, 260, 259, 258, 257, 256, 255, 254, 253, 252, 251, 250, 249, 248, 247, 246, 245, 244, 243, 242, 241, 240, 239, 238, 237, 236, 235, 234, 233, 232, 231, 230, 229, 228, 227, 226, 225, 224, 223, 222, 221, 220, 219, 218, 217, 216, 215, 214, 213, 212, 211, 210, 209, 208, 207, 206, 205, 204, 203, 202, 201, 200, 199, 198, 197, 196, 195, 194, 193, 192, 191, 190, 189, 188, 187, 186, 185, 184, 183, 182, 181, 180, 179, 178, 177, 176, 175, 174, 173, 172, 171, 170, 169, 168, 167, 166, 165, 164, 163, 162, 161, 160, 159, 158, 157, 156, 155, 154, 153, 152, 151, 150, 149, 148, 147, 146, 145), (43, 42, 186, 187), (95, 94, 238, 239), (44, 43, 187, 188), (96, 95, 239, 240), (45, 44, 188, 189), (97, 96, 240, 241), (46, 45, 189, 190), (98, 97, 241, 242), (47, 46, 190, 191), (99, 98, 242, 243), (48, 47, 191, 192), (100, 99, 243, 244), (49, 48, 192, 193), (101, 100, 244, 245), (50, 49, 193, 194), (102, 101, 245, 246), (51, 50, 194, 195), (103, 102, 246, 247), (52, 51, 195, 196), (1, 0, 144, 145), (104, 103, 247, 248), (53, 52, 196, 197), (2, 1, 145, 146), (105, 104, 248, 249), (54, 53, 197, 198), (3, 2, 146, 147), (106, 105, 249, 250), (55, 54, 198, 199), (4, 3, 147, 148), (107, 106, 250, 251), (56, 55, 199, 200), (5, 4, 148, 149), (108, 107, 251, 252), (57, 56, 200, 201), (6, 5, 149, 150), (109, 108, 252, 253), (58, 57, 201, 202), (7, 6, 150, 151), (110, 109, 253, 254), (59, 58, 202, 203), (8, 7, 151, 152), (111, 110, 254, 255), (60, 59, 203, 204), (9, 8, 152, 153), (112, 111, 255, 256), (61, 60, 204, 205), (10, 9, 153, 154), (113, 112, 256, 257), (62, 61, 205, 206), (11, 10, 154, 155), (114, 113, 257, 258), (63, 62, 206, 207), (12, 11, 155, 156), (115, 114, 258, 259), (64, 63, 207, 208), (13, 12, 156, 157), (116, 115, 259, 260), (65, 64, 208, 209), (14, 13, 157, 158), (117, 116, 260, 261), (66, 65, 209, 210), (15, 14, 158, 159), (118, 117, 261, 262), (67, 66, 210, 211), (16, 15, 159, 160), (119, 118, 262, 263), (68, 67, 211, 212), (17, 16, 160, 161), (120, 119, 263, 264), (69, 68, 212, 213), (18, 17, 161, 162), (121, 120, 264, 265), (70, 69, 213, 214), (19, 18, 162, 163), (122, 121, 265, 266), (71, 70, 214, 215), (20, 19, 163, 164), (123, 122, 266, 267), (72, 71, 215, 216), (21, 20, 164, 165), (124, 123, 267, 268), (73, 72, 216, 217), (22, 21, 165, 166), (125, 124, 268, 269), (74, 73, 217, 218), (23, 22, 166, 167), (126, 125, 269, 270), (75, 74, 218, 219), (24, 23, 167, 168), (127, 126, 270, 271), (76, 75, 219, 220), (25, 24, 168, 169), (128, 127, 271, 272), (77, 76, 220, 221), (26, 25, 169, 170), (129, 128, 272, 273), (78, 77, 221, 222), (27, 26, 170, 171), (130, 129, 273, 274), (79, 78, 222, 223), (28, 27, 171, 172), (131, 130, 274, 275), (80, 79, 223, 224), (29, 28, 172, 173), (132, 131, 275, 276), (81, 80, 224, 225), (30, 29, 173, 174), (133, 132, 276, 277), (82, 81, 225, 226), (31, 30, 174, 175), (134, 133, 277, 278), (83, 82, 226, 227), (32, 31, 175, 176), (135, 134, 278, 279), (84, 83, 227, 228), (33, 32, 176, 177), (136, 135, 279, 280), (85, 84, 228, 229), (34, 33, 177, 178), (137, 136, 280, 281), (86, 85, 229, 230), (35, 34, 178, 179), (138, 137, 281, 282), (87, 86, 230, 231), (36, 35, 179, 180), (139, 138, 282, 283), (88, 87, 231, 232), (37, 36, 180, 181), (140, 139, 283, 284), (89, 88, 232, 233), (38, 37, 181, 182), (141, 140, 284, 285), (90, 89, 233, 234), (39, 38, 182, 183), (142, 141, 285, 286), (91, 90, 234, 235), (40, 39, 183, 184), (143, 142, 286, 287), (92, 91, 235, 236), (41, 40, 184, 185), (0, 143, 287, 144), (93, 92, 236, 237), (42, 41, 185, 186), (94, 93, 237, 238)])
me_mesh.materials.append(mat_pins)
me_mesh.use_remesh_preserve_volume = False
me_mesh.use_remesh_preserve_attributes = False
me_mesh.use_mirror_vertex_groups = False
me_mesh.update()
me_cube_002 = bpy.data.meshes.new('Cube.002')
me_cube_002.from_pydata([(-1.0, -1.0, -1.0), (-1.0, -1.0, 1.0), (-0.7228, 1.0, -1.0), (-0.7228, 1.0, 1.0), (1.0, -1.0, -1.0), (1.0, -1.0, 1.0), (0.7228, 1.0, -1.0), (0.7228, 1.0, 1.0), (-1.0, -1.0, 0.0), (-1.0, 0.3839, 1.0), (-0.7228, 1.0, 0.0), (-1.0, 0.3839, -1.0), (0.0, 1.0, 1.0), (0.7228, 1.0, 0.0), (0.0, 1.0, -1.0), (1.0, 0.3839, 1.0), (1.0, -1.0, 0.0), (1.0, 0.3839, -1.0), (0.0, -1.0, 1.0), (0.0, -1.0, -1.0), (0.0, 0.3839, 1.0), (0.0, 0.3839, -1.0), (0.0, -1.0, 0.0), (1.0, 0.3839, 0.0), (0.0, 1.0, 0.0), (-1.0, 0.3839, 0.0)], [], [(25, 10, 2, 11), (24, 13, 6, 14), (23, 16, 4, 17), (22, 8, 0, 19), (21, 14, 6, 17), (20, 12, 3, 9), (18, 20, 9, 1), (5, 15, 20, 18), (15, 7, 12, 20), (19, 21, 17, 4), (0, 11, 21, 19), (11, 2, 14, 21), (16, 22, 19, 4), (5, 18, 22, 16), (18, 1, 8, 22), (13, 23, 17, 6), (7, 15, 23, 13), (15, 5, 16, 23), (10, 24, 14, 2), (3, 12, 24, 10), (12, 7, 13, 24), (8, 25, 11, 0), (1, 9, 25, 8), (9, 3, 10, 25)])
me_cube_002.materials.append(mat_pins)
me_cube_002.use_remesh_preserve_volume = False
me_cube_002.use_remesh_preserve_attributes = False
me_cube_002.use_mirror_vertex_groups = False
me_cube_002.update()
me_cube_001 = bpy.data.meshes.new('Cube.001')
me_cube_001.from_pydata([(-1.0, -0.9217, -0.973), (-1.0, -0.9541, 1.0), (-1.0, 1.0, -1.0), (-1.0, 0.9109, 1.0), (1.0, -0.9217, -0.973), (1.0, -0.9541, 1.0), (1.0, 1.0, -1.0), (1.0, 0.9109, 1.0), (-1.0, -1.0, 0.4098), (-1.0, 0.0, 1.0), (-1.0, 1.0, -0.3829), (-1.0, 0.0, -1.0), (0.0, 0.9109, 1.0), (1.0, 1.0, -0.3829), (0.0, 1.0, -1.0), (1.0, 0.0, 1.0), (1.0, -1.0, 0.4098), (1.0, 0.0, -1.0), (0.0, -0.9541, 1.0), (0.0, -0.9217, -0.973), (0.0, 0.0, 1.0), (0.0, 0.0, -1.0), (0.0, -1.0, 0.4098), (1.0, 0.0, 0.0), (0.0, 1.0, -0.3829), (-1.0, 0.0, 0.0)], [], [(25, 10, 2, 11), (24, 13, 6, 14), (23, 16, 4, 17), (22, 8, 0, 19), (21, 14, 6, 17), (20, 12, 3, 9), (18, 20, 9, 1), (5, 15, 20, 18), (15, 7, 12, 20), (19, 21, 17, 4), (0, 11, 21, 19), (11, 2, 14, 21), (16, 22, 19, 4), (5, 18, 22, 16), (18, 1, 8, 22), (13, 23, 17, 6), (7, 15, 23, 13), (15, 5, 16, 23), (10, 24, 14, 2), (3, 12, 24, 10), (12, 7, 13, 24), (8, 25, 11, 0), (1, 9, 25, 8), (9, 3, 10, 25)])
me_cube_001.materials.append(mat_body)
me_cube_001.use_remesh_preserve_volume = False
me_cube_001.use_remesh_preserve_attributes = False
me_cube_001.use_mirror_vertex_groups = False
me_cube_001.update()

# ---- curves / text
cu_beziercurve_001 = bpy.data.curves.new('BezierCurve.001', 'CURVE')
cu_beziercurve_001.dimensions = '3D'
_sp = cu_beziercurve_001.splines.new('BEZIER'); _sp.bezier_points.add(11)
_sp.bezier_points.foreach_set('co', [0.0, -0.01943, -0.5894, 0.0, -0.9698, -0.5969, 0.0, -1.602, -1.069, 0.0, -2.064, -2.597, 0.0, -3.082, -3.384, 0.0, -5.046, -3.451, 0.0, -5.049, -2.939, 0.0, -3.135, -2.803, 0.0, -2.653, -2.404, 0.0, -2.157, -0.8405, 0.0, -1.055, 0.01347, 4.67e-18, 0.01262, 0.02103])
_sp.bezier_points.foreach_set('handle_left', [0.0, -0.01063, -0.3786, 0.0, -0.3766, -0.5447, 0.0, -1.342, -0.5612, 0.0, -1.943, -2.212, 0.0, -2.313, -3.311, 0.0, -4.516, -3.407, 0.0, -5.049, -3.157, 0.0, -3.69, -2.843, 0.0, -2.717, -2.531, 0.0, -2.371, -1.444, 0.0, -1.714, -0.02591, 4.67e-18, -0.6053, 0.0135])
_sp.bezier_points.foreach_set('handle_right', [0.0, -0.5594, -0.5743, 0.0, -1.278, -0.624, 0.0, -1.764, -1.387, 0.0, -2.261, -3.221, 0.0, -4.046, -3.475, 0.0, -5.055, -3.2, 0.0, -4.495, -2.909, 0.0, -2.771, -2.776, 0.0, -2.574, -2.186, 0.0, -2.037, -0.5037, 0.0, -0.6409, 0.03817, 4.67e-18, 0.0002616, -0.4853])
for _p, _l, _r in zip(_sp.bezier_points, ['FREE', 'ALIGNED', 'ALIGNED', 'ALIGNED', 'ALIGNED', 'FREE', 'FREE', 'FREE', 'FREE', 'ALIGNED', 'ALIGNED', 'FREE'], ['FREE', 'ALIGNED', 'ALIGNED', 'ALIGNED', 'ALIGNED', 'FREE', 'FREE', 'FREE', 'FREE', 'ALIGNED', 'ALIGNED', 'FREE']): _p.handle_left_type = _l; _p.handle_right_type = _r
_sp.order_u = 0
_sp.order_v = 0
_sp.use_cyclic_u = True
cu_beziercurve_001.use_path = True
cu_beziercurve_001.use_path_clamp = True
cu_beziercurve_001.bevel_resolution = 0
cu_beziercurve_001.fill_mode = 'HALF'

# ---- objects
ob_beziercurve_003 = bpy.data.objects.new('BezierCurve.003', me_mesh_002)
ob_beziercurve_002 = bpy.data.objects.new('BezierCurve.002', me_mesh_001)
ob_beziercurve = bpy.data.objects.new('BezierCurve', me_mesh)
ob_cube_001 = bpy.data.objects.new('Cube.001', me_cube_002)
ob_cube = bpy.data.objects.new('Cube', me_cube_001)
ob_beziercurve_001 = bpy.data.objects.new('BezierCurve.001', cu_beziercurve_001)

# ---- transforms, parenting, visibility, modifiers, constraints
ob_beziercurve_003.location = (-2.54, -7.099, 1.584)
ob_beziercurve_003.lineart.crease_threshold = 0.0
ob_beziercurve_002.location = (2.54, -7.099, 1.584)
ob_beziercurve_002.lineart.crease_threshold = 0.0
ob_beziercurve.location = (0.0, -7.099, 1.584)
ob_beziercurve.lineart.crease_threshold = 0.0
ob_cube_001.location = (0.0, 5.669, 0.7)
ob_cube_001.scale = (5.335, 0.84, 0.7)
ob_cube_001.lineart.crease_threshold = 0.0
ob_cube.location = (0.0, 0.005324, 2.415)
ob_cube.scale = (5.335, 4.825, 2.415)
ob_cube.lineart.crease_threshold = 0.0
ob_beziercurve_001.location = (5.335, -4.701, 3.456)
ob_beziercurve_001.lineart.crease_threshold = 0.0

# ---- collection membership
col_collection_1.objects.link(ob_beziercurve_003)
col_collection_1.objects.link(ob_beziercurve_002)
col_collection_1.objects.link(ob_beziercurve)
col_collection_1.objects.link(ob_cube_001)
col_collection_1.objects.link(ob_cube)
col_collection_2.objects.link(ob_beziercurve_001)

# ---- scene / render settings (as saved in the file)
scene.frame_start = 1; scene.frame_end = 250; scene.frame_set(1)
scene.render.engine = 'BLENDER_EEVEE_NEXT'
scene.render.resolution_percentage = 50
scene.render.dither_intensity = 0.0
scene.cycles.use_denoising = False
scene.cycles.samples = 10
scene.cycles.sampling_pattern = 'TABULATED_SOBOL'
scene.cycles.light_sampling_threshold = 0.0
scene.cycles.use_adaptive_sampling = False
scene.cycles.use_light_tree = False
scene.cycles.blur_glossy = 0.0
scene.cycles.pixel_filter_type = 'GAUSSIAN'
scene.cycles.sample_clamp_indirect = 0.0
scene.view_settings.view_transform = 'Standard'
bpy.context.view_layer.update()

# ---- added for rendering (the .blend has no active camera and no usable light): camera, sun
cam_auto = bpy.data.cameras.new('AutoCamera')
cam_auto.lens = 50.0
cam_auto.sensor_width = 36.0
cam_auto.clip_end = 1000.0
ob_auto_camera = bpy.data.objects.new('AutoCamera', cam_auto)
scene.collection.objects.link(ob_auto_camera)
ob_auto_camera.location = (19.9393, -25.5486, 16.1408)
ob_auto_camera.rotation_euler = (1.09748, -7.21219e-08, 0.694738)
scene.camera = ob_auto_camera
light_auto_sun = bpy.data.lights.new('AutoSun', 'SUN')
light_auto_sun.energy = 3.0
light_auto_sun.angle = 0.0523599
ob_auto_sun = bpy.data.objects.new('AutoSun', light_auto_sun)
scene.collection.objects.link(ob_auto_sun)
ob_auto_sun.rotation_euler = (0.872665, 0.174533, 0.523599)
bpy.context.view_layer.update()
